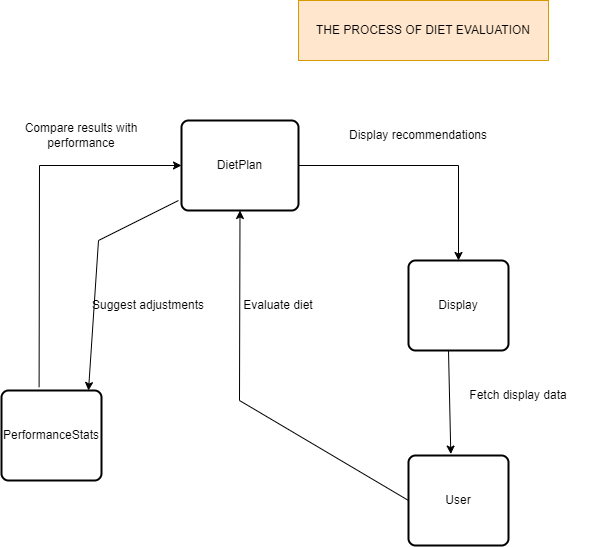

The diagram above was exported from draw.io. Its source (the exported page's mxGraphModel, read from the mxfile embedded in the PNG):
<mxGraphModel dx="1091" dy="680" grid="1" gridSize="10" guides="1" tooltips="1" connect="1" arrows="1" fold="1" page="1" pageScale="1" pageWidth="850" pageHeight="1100" math="0" shadow="0">
  <root>
    <mxCell id="0" />
    <mxCell id="1" parent="0" />
    <mxCell id="_Cag5-OIiK9TRUwmml6k-6" value="DietPlan" style="rounded=1;whiteSpace=wrap;html=1;absoluteArcSize=1;arcSize=14;strokeWidth=2;" vertex="1" parent="1">
      <mxGeometry x="433" y="170" width="117" height="90" as="geometry" />
    </mxCell>
    <mxCell id="_Cag5-OIiK9TRUwmml6k-35" value="THE PROCESS OF DIET EVALUATION" style="rounded=0;whiteSpace=wrap;html=1;fillColor=#ffe6cc;strokeColor=#d79b00;" vertex="1" parent="1">
      <mxGeometry x="550" y="50" width="250" height="60" as="geometry" />
    </mxCell>
    <mxCell id="_Cag5-OIiK9TRUwmml6k-163" value="PerformanceStats" style="rounded=1;whiteSpace=wrap;html=1;absoluteArcSize=1;arcSize=14;strokeWidth=2;" vertex="1" parent="1">
      <mxGeometry x="253" y="440" width="100" height="90" as="geometry" />
    </mxCell>
    <mxCell id="_Cag5-OIiK9TRUwmml6k-176" value="" style="endArrow=classic;html=1;rounded=0;entryX=0;entryY=0.5;entryDx=0;entryDy=0;exitX=0.376;exitY=-0.037;exitDx=0;exitDy=0;exitPerimeter=0;" edge="1" parent="1" source="_Cag5-OIiK9TRUwmml6k-163" target="_Cag5-OIiK9TRUwmml6k-6">
      <mxGeometry width="50" height="50" relative="1" as="geometry">
        <mxPoint x="233" y="310" as="sourcePoint" />
        <mxPoint x="235" y="480" as="targetPoint" />
        <Array as="points">
          <mxPoint x="291" y="215" />
        </Array>
      </mxGeometry>
    </mxCell>
    <mxCell id="_Cag5-OIiK9TRUwmml6k-177" value="Suggest adjustments" style="text;html=1;align=center;verticalAlign=middle;whiteSpace=wrap;rounded=0;" vertex="1" parent="1">
      <mxGeometry x="320" y="340" width="160" height="30" as="geometry" />
    </mxCell>
    <mxCell id="_Cag5-OIiK9TRUwmml6k-199" value="Display" style="rounded=1;whiteSpace=wrap;html=1;absoluteArcSize=1;arcSize=14;strokeWidth=2;" vertex="1" parent="1">
      <mxGeometry x="660" y="310" width="100" height="90" as="geometry" />
    </mxCell>
    <mxCell id="_Cag5-OIiK9TRUwmml6k-200" value="" style="endArrow=classic;html=1;rounded=0;entryX=0.5;entryY=0;entryDx=0;entryDy=0;exitX=1;exitY=0.5;exitDx=0;exitDy=0;" edge="1" parent="1" source="_Cag5-OIiK9TRUwmml6k-6" target="_Cag5-OIiK9TRUwmml6k-199">
      <mxGeometry width="50" height="50" relative="1" as="geometry">
        <mxPoint x="550" y="321" as="sourcePoint" />
        <mxPoint x="393" y="320" as="targetPoint" />
        <Array as="points">
          <mxPoint x="710" y="215" />
        </Array>
      </mxGeometry>
    </mxCell>
    <mxCell id="_Cag5-OIiK9TRUwmml6k-201" value="Display recommendations" style="text;html=1;align=center;verticalAlign=middle;whiteSpace=wrap;rounded=0;" vertex="1" parent="1">
      <mxGeometry x="590" y="170" width="160" height="30" as="geometry" />
    </mxCell>
    <mxCell id="_Cag5-OIiK9TRUwmml6k-202" value="User" style="rounded=1;whiteSpace=wrap;html=1;absoluteArcSize=1;arcSize=14;strokeWidth=2;" vertex="1" parent="1">
      <mxGeometry x="660" y="505" width="100" height="90" as="geometry" />
    </mxCell>
    <mxCell id="_Cag5-OIiK9TRUwmml6k-203" value="" style="endArrow=classic;html=1;rounded=0;entryX=0.423;entryY=-0.016;entryDx=0;entryDy=0;exitX=1;exitY=0.5;exitDx=0;exitDy=0;entryPerimeter=0;" edge="1" parent="1" target="_Cag5-OIiK9TRUwmml6k-202">
      <mxGeometry width="50" height="50" relative="1" as="geometry">
        <mxPoint x="700" y="400" as="sourcePoint" />
        <mxPoint x="860" y="495" as="targetPoint" />
        <Array as="points" />
      </mxGeometry>
    </mxCell>
    <mxCell id="_Cag5-OIiK9TRUwmml6k-204" value="Fetch display data" style="text;html=1;align=center;verticalAlign=middle;whiteSpace=wrap;rounded=0;" vertex="1" parent="1">
      <mxGeometry x="690" y="430" width="160" height="30" as="geometry" />
    </mxCell>
    <mxCell id="_Cag5-OIiK9TRUwmml6k-205" value="" style="endArrow=classic;html=1;rounded=0;entryX=0.5;entryY=1;entryDx=0;entryDy=0;exitX=0;exitY=0.5;exitDx=0;exitDy=0;" edge="1" parent="1" source="_Cag5-OIiK9TRUwmml6k-202" target="_Cag5-OIiK9TRUwmml6k-6">
      <mxGeometry width="50" height="50" relative="1" as="geometry">
        <mxPoint x="540" y="310" as="sourcePoint" />
        <mxPoint x="542" y="414" as="targetPoint" />
        <Array as="points">
          <mxPoint x="491" y="450" />
        </Array>
      </mxGeometry>
    </mxCell>
    <mxCell id="_Cag5-OIiK9TRUwmml6k-206" value="Evaluate diet" style="text;html=1;align=center;verticalAlign=middle;whiteSpace=wrap;rounded=0;" vertex="1" parent="1">
      <mxGeometry x="450" y="340" width="160" height="30" as="geometry" />
    </mxCell>
    <mxCell id="_Cag5-OIiK9TRUwmml6k-207" value="" style="endArrow=classic;html=1;rounded=0;entryX=0.87;entryY=0;entryDx=0;entryDy=0;exitX=-0.026;exitY=0.889;exitDx=0;exitDy=0;exitPerimeter=0;entryPerimeter=0;" edge="1" parent="1" source="_Cag5-OIiK9TRUwmml6k-6" target="_Cag5-OIiK9TRUwmml6k-163">
      <mxGeometry width="50" height="50" relative="1" as="geometry">
        <mxPoint x="330" y="440" as="sourcePoint" />
        <mxPoint x="472" y="218" as="targetPoint" />
        <Array as="points">
          <mxPoint x="350" y="290" />
        </Array>
      </mxGeometry>
    </mxCell>
    <mxCell id="_Cag5-OIiK9TRUwmml6k-208" value="Compare results with&lt;div&gt;performance&lt;/div&gt;" style="text;html=1;align=center;verticalAlign=middle;whiteSpace=wrap;rounded=0;" vertex="1" parent="1">
      <mxGeometry x="253" y="170" width="160" height="30" as="geometry" />
    </mxCell>
  </root>
</mxGraphModel>